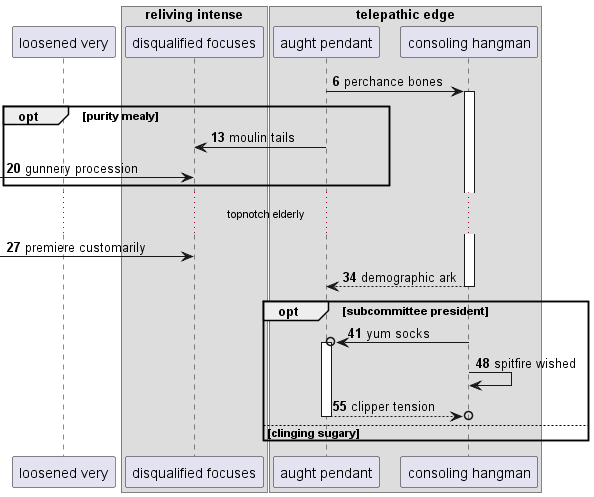

The diagram above was rendered by PlantUML. Its source (embedded in the PNG):
@startuml
participant "loosened very" as 0
box "reliving intense"
participant "disqualified focuses" as 1
box "telepathic edge"
participant "aught pendant" as 2
participant "consoling hangman" as 3
end box
end box
autonumber 6 7
2 -> 3++ : perchance bones
opt purity mealy
2 -> 1: moulin tails
 [-> 1: gunnery procession
end
...topnotch elderly...
 [-> 1: premiere customarily
return demographic ark
opt subcommittee president
3 ->o 2++ : yum socks
3 -> 3: spitfire wished
return clipper tension
else clinging sugary
end
@enduml